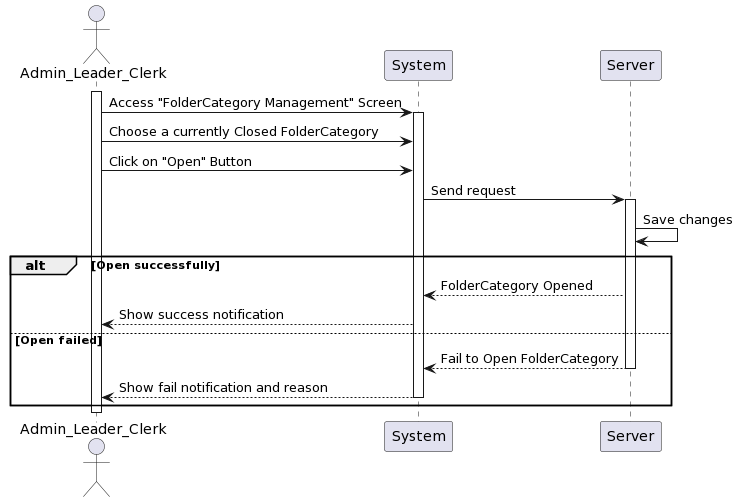

The diagram above was rendered by PlantUML. Its source (embedded in the PNG):
@startuml
actor Admin_Leader_Clerk as User
participant System
participant Server

activate User
User -> System: Access "FolderCategory Management" Screen
activate System
User -> System: Choose a currently Closed FolderCategory
User -> System: Click on "Open" Button 
System -> Server: Send request      
activate Server
    Server -> Server: Save changes
    alt Open successfully
        Server --> System: FolderCategory Opened
        System --> User: Show success notification
    else Open failed
        Server --> System:Fail to Open FolderCategory 
deactivate Server
        System --> User: Show fail notification and reason
deactivate System
end
deactivate User
@enduml